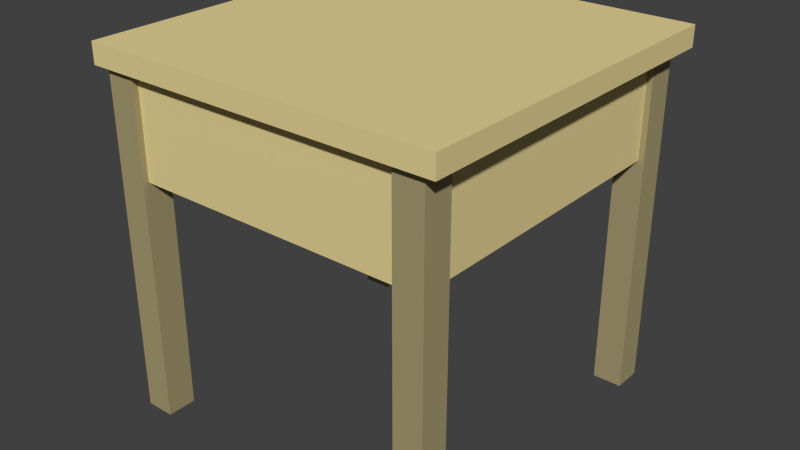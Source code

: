 # Source: nightstand.blend  (saved by Blender 2.76.0; exported with 4.5.12 LTS)
import bpy
from mathutils import Matrix  # noqa: F401  (used for matrix-valued properties, if any)

bpy.ops.wm.read_factory_settings(use_empty=True)
scene = bpy.context.scene
scene.name = 'Scene'

# ---- collections
col_collection_1 = bpy.data.collections.new('Collection 1'); scene.collection.children.link(col_collection_1)

# ---- materials (node trees are filled in below, after node groups)
mat_material = bpy.data.materials.new('Material')
mat_material.alpha_threshold = 0.0
mat_material.use_transparent_shadow = False
mat_material.diffuse_color = (0.8, 0.6656, 0.3071, 1.0)
mat_material.roughness = 0.5
mat_material.line_color = (0.0, 0.0, 0.0, 1.0)
mat_legcolor = bpy.data.materials.new('LegColor')
mat_legcolor.alpha_threshold = 0.0
mat_legcolor.use_transparent_shadow = False
mat_legcolor.diffuse_color = (0.3864, 0.3278, 0.1714, 1.0)
mat_legcolor.roughness = 0.5
mat_material_001 = bpy.data.materials.new('Material.001')
mat_material_001.alpha_threshold = 0.0
mat_material_001.use_transparent_shadow = False
mat_material_001.diffuse_color = (0.3864, 0.3278, 0.1714, 1.0)
mat_material_001.roughness = 0.5
mat_material_002 = bpy.data.materials.new('Material.002')
mat_material_002.alpha_threshold = 0.0
mat_material_002.use_transparent_shadow = False
mat_material_002.diffuse_color = (0.3864, 0.3278, 0.1714, 1.0)
mat_material_002.roughness = 0.5
mat_material_003 = bpy.data.materials.new('Material.003')
mat_material_003.alpha_threshold = 0.0
mat_material_003.use_transparent_shadow = False
mat_material_003.diffuse_color = (0.3864, 0.3278, 0.1714, 1.0)
mat_material_003.roughness = 0.5

# ---- material node trees

# ---- world
world_world = bpy.data.worlds.new('World'); scene.world = world_world
world_world.color = (0.05088, 0.05088, 0.05088)
world_world.use_sun_shadow = False
world_world.sun_shadow_jitter_overblur = 0.0
world_world.cycles.sampling_method = 'MANUAL'
world_world.cycles.sample_map_resolution = 256

# ---- meshes
me_cube = bpy.data.meshes.new('Cube')
me_cube.from_pydata([(1.0, 1.0, -1.0), (1.0, -1.0, -1.0), (-1.0, -1.0, -1.0), (-1.0, 1.0, -1.0), (1.0, 1.0, 1.0), (1.0, -1.0, 1.0), (-1.0, -1.0, 1.0), (-1.0, 1.0, 1.0)], [], [(0, 1, 2, 3), (4, 7, 6, 5), (0, 4, 5, 1), (1, 5, 6, 2), (2, 6, 7, 3), (4, 0, 3, 7)])
_uv = me_cube.uv_layers.new(name='UVMap')
_uv.uv.foreach_set('vector', [1.987e-08, 0.6667, 0.3333, 0.6667, 0.3333, 1.0, 0.0, 1.0, 0.6667, 0.3333, 0.6667, 0.6667, 0.3333, 0.6667, 0.3333, 0.3333, 0.6667, 0.3333, 0.3333, 0.3333, 0.3333, 0.0, 0.6667, 1.987e-08, 2.98e-08, 0.3333, 0.0, 1.291e-07, 0.3333, 0.0, 0.3333, 0.3333, 1.0, 0.3333, 0.6667, 0.3333, 0.6667, 8.941e-08, 1.0, 0.0, 0.0, 0.3333, 0.3333, 0.3333, 0.3333, 0.6667, 2.98e-08, 0.6667])
me_cube.materials.append(mat_material)
me_cube.use_remesh_preserve_volume = False
me_cube.use_remesh_preserve_attributes = False
me_cube.use_mirror_vertex_groups = False
me_cube.update()
me_cube_008 = bpy.data.meshes.new('Cube.008')
me_cube_008.from_pydata([(1.0, 1.0, -1.0), (1.0, -1.0, -1.0), (-1.0, -1.0, -1.0), (-1.0, 1.0, -1.0), (1.0, 1.0, 1.0), (1.0, -1.0, 1.0), (-1.0, -1.0, 1.0), (-1.0, 1.0, 1.0)], [], [(0, 1, 2, 3), (4, 7, 6, 5), (0, 4, 5, 1), (1, 5, 6, 2), (2, 6, 7, 3), (4, 0, 3, 7)])
me_cube_008.materials.append(mat_material)
me_cube_008.use_remesh_preserve_volume = False
me_cube_008.use_remesh_preserve_attributes = False
me_cube_008.use_mirror_vertex_groups = False
me_cube_008.update()
me_cube_007 = bpy.data.meshes.new('Cube.007')
me_cube_007.from_pydata([(-1.0, -1.0, -1.0), (-1.0, -1.0, 1.0), (-1.0, 1.0, -1.0), (-1.0, 1.0, 1.0), (1.0, -1.0, -1.0), (1.0, -1.0, 1.0), (1.0, 1.0, -1.0), (1.0, 1.0, 1.0)], [], [(1, 3, 2, 0), (3, 7, 6, 2), (7, 5, 4, 6), (5, 1, 0, 4), (0, 2, 6, 4), (5, 7, 3, 1)])
me_cube_007.materials.append(mat_legcolor)
me_cube_007.use_remesh_preserve_volume = False
me_cube_007.use_remesh_preserve_attributes = False
me_cube_007.use_mirror_vertex_groups = False
me_cube_007.update()
me_cube_006 = bpy.data.meshes.new('Cube.006')
me_cube_006.from_pydata([(1.0, 1.0, -1.0), (1.0, -1.0, -1.0), (-1.0, -1.0, -1.0), (-1.0, 1.0, -1.0), (1.0, 1.0, 1.0), (1.0, -1.0, 1.0), (-1.0, -1.0, 1.0), (-1.0, 1.0, 1.0)], [], [(0, 1, 2, 3), (4, 7, 6, 5), (0, 4, 5, 1), (1, 5, 6, 2), (2, 6, 7, 3), (4, 0, 3, 7)])
me_cube_006.materials.append(mat_material)
me_cube_006.use_remesh_preserve_volume = False
me_cube_006.use_remesh_preserve_attributes = False
me_cube_006.use_mirror_vertex_groups = False
me_cube_006.update()
me_cube_005 = bpy.data.meshes.new('Cube.005')
me_cube_005.from_pydata([(1.0, 1.0, -1.0), (1.0, -1.0, -1.0), (-1.0, -1.0, -1.0), (-1.0, 1.0, -1.0), (1.0, 1.0, 1.0), (1.0, -1.0, 1.0), (-1.0, -1.0, 1.0), (-1.0, 1.0, 1.0)], [], [(0, 1, 2, 3), (4, 7, 6, 5), (0, 4, 5, 1), (1, 5, 6, 2), (2, 6, 7, 3), (4, 0, 3, 7)])
me_cube_005.materials.append(mat_material)
me_cube_005.use_remesh_preserve_volume = False
me_cube_005.use_remesh_preserve_attributes = False
me_cube_005.use_mirror_vertex_groups = False
me_cube_005.update()
me_cube_004 = bpy.data.meshes.new('Cube.004')
me_cube_004.from_pydata([(-1.0, -1.0, -1.0), (-1.0, -1.0, 1.0), (-1.0, 1.0, -1.0), (-1.0, 1.0, 1.0), (1.0, -1.0, -1.0), (1.0, -1.0, 1.0), (1.0, 1.0, -1.0), (1.0, 1.0, 1.0)], [], [(1, 3, 2, 0), (3, 7, 6, 2), (7, 5, 4, 6), (5, 1, 0, 4), (0, 2, 6, 4), (5, 7, 3, 1)])
me_cube_004.materials.append(mat_material_001)
me_cube_004.use_remesh_preserve_volume = False
me_cube_004.use_remesh_preserve_attributes = False
me_cube_004.use_mirror_vertex_groups = False
me_cube_004.update()
me_cube_003 = bpy.data.meshes.new('Cube.003')
me_cube_003.from_pydata([(-1.0, -1.0, -1.0), (-1.0, -1.0, 1.0), (-1.0, 1.0, -1.0), (-1.0, 1.0, 1.0), (1.0, -1.0, -1.0), (1.0, -1.0, 1.0), (1.0, 1.0, -1.0), (1.0, 1.0, 1.0)], [], [(1, 3, 2, 0), (3, 7, 6, 2), (7, 5, 4, 6), (5, 1, 0, 4), (0, 2, 6, 4), (5, 7, 3, 1)])
me_cube_003.materials.append(mat_material_002)
me_cube_003.use_remesh_preserve_volume = False
me_cube_003.use_remesh_preserve_attributes = False
me_cube_003.use_mirror_vertex_groups = False
me_cube_003.update()
me_cube_002 = bpy.data.meshes.new('Cube.002')
me_cube_002.from_pydata([(-1.0, -1.0, -1.0), (-1.0, -1.0, 1.0), (-1.0, 1.0, -1.0), (-1.0, 1.0, 1.0), (1.0, -1.0, -1.0), (1.0, -1.0, 1.0), (1.0, 1.0, -1.0), (1.0, 1.0, 1.0)], [], [(1, 3, 2, 0), (3, 7, 6, 2), (7, 5, 4, 6), (5, 1, 0, 4), (0, 2, 6, 4), (5, 7, 3, 1)])
me_cube_002.materials.append(mat_material_003)
me_cube_002.use_remesh_preserve_volume = False
me_cube_002.use_remesh_preserve_attributes = False
me_cube_002.use_mirror_vertex_groups = False
me_cube_002.update()
me_cube_001 = bpy.data.meshes.new('Cube.001')
me_cube_001.from_pydata([(1.0, 1.0, -1.0), (1.0, -1.0, -1.0), (-1.0, -1.0, -1.0), (-1.0, 1.0, -1.0), (1.0, 1.0, 1.0), (1.0, -1.0, 1.0), (-1.0, -1.0, 1.0), (-1.0, 1.0, 1.0)], [], [(0, 1, 2, 3), (4, 7, 6, 5), (0, 4, 5, 1), (1, 5, 6, 2), (2, 6, 7, 3), (4, 0, 3, 7)])
me_cube_001.materials.append(mat_material)
me_cube_001.use_remesh_preserve_volume = False
me_cube_001.use_remesh_preserve_attributes = False
me_cube_001.use_mirror_vertex_groups = False
me_cube_001.update()

# ---- objects
ob_cube = bpy.data.objects.new('Cube', me_cube)
ob_cube_008 = bpy.data.objects.new('Cube.008', me_cube_008)
ob_cube_007 = bpy.data.objects.new('Cube.007', me_cube_007)
ob_cube_006 = bpy.data.objects.new('Cube.006', me_cube_006)
ob_cube_005 = bpy.data.objects.new('Cube.005', me_cube_005)
ob_cube_004 = bpy.data.objects.new('Cube.004', me_cube_004)
ob_cube_003 = bpy.data.objects.new('Cube.003', me_cube_003)
ob_cube_002 = bpy.data.objects.new('Cube.002', me_cube_002)
ob_cube_001 = bpy.data.objects.new('Cube.001', me_cube_001)

# ---- transforms, parenting, visibility, modifiers, constraints
ob_cube.location = (0.0258, 0.0, 1.962)
ob_cube.scale = (1.0, 1.0, -0.05766)
ob_cube.lock_rotations_4d = False
ob_cube.empty_display_type = 'ARROWS'
ob_cube.lineart.crease_threshold = 0.0
ob_cube_008.location = (-0.8329, -0.01252, 1.626)
ob_cube_008.rotation_euler = (4.251e-22, -3.142, 8.742e-08)
ob_cube_008.scale = (-0.05782, -0.919, -0.2808)
ob_cube_008.lock_rotations_4d = False
ob_cube_008.empty_display_type = 'ARROWS'
ob_cube_008.lineart.crease_threshold = 0.0
ob_cube_007.location = (-0.8414, -0.8786, 0.9989)
ob_cube_007.rotation_euler = (0.0, -0.0, -3.142)
ob_cube_007.scale = (0.0813, 0.08206, 1.0)
ob_cube_007.lineart.crease_threshold = 0.0
ob_cube_006.location = (0.00298, -0.8713, 1.626)
ob_cube_006.rotation_euler = (3.142, 5.693e-15, -1.571)
ob_cube_006.scale = (-0.05782, -0.821, -0.2808)
ob_cube_006.lock_rotations_4d = False
ob_cube_006.empty_display_type = 'ARROWS'
ob_cube_006.lineart.crease_threshold = 0.0
ob_cube_005.location = (0.001344, 0.8663, 1.628)
ob_cube_005.rotation_euler = (3.142, 2.679e-15, 1.571)
ob_cube_005.scale = (-0.05782, -0.821, -0.2808)
ob_cube_005.lock_rotations_4d = False
ob_cube_005.empty_display_type = 'ARROWS'
ob_cube_005.lineart.crease_threshold = 0.0
ob_cube_004.location = (-0.8221, 0.8747, 1.001)
ob_cube_004.rotation_euler = (0.0, -0.0, 1.571)
ob_cube_004.scale = (0.0813, 0.08206, 1.0)
ob_cube_004.lineart.crease_threshold = 0.0
ob_cube_003.location = (0.8594, -0.8708, 1.001)
ob_cube_003.scale = (0.0813, 0.08206, 1.0)
ob_cube_003.lineart.crease_threshold = 0.0
ob_cube_002.location = (0.8594, 0.8736, 1.001)
ob_cube_002.scale = (0.0813, 0.08206, 1.0)
ob_cube_002.lineart.crease_threshold = 0.0
ob_cube_001.location = (0.8509, 0.007554, 1.628)
ob_cube_001.rotation_euler = (3.142, -0.0, 0.0)
ob_cube_001.scale = (-0.05782, -0.919, -0.2808)
ob_cube_001.lock_rotations_4d = False
ob_cube_001.empty_display_type = 'ARROWS'
ob_cube_001.lineart.crease_threshold = 0.0

# ---- collection membership
col_collection_1.objects.link(ob_cube)
col_collection_1.objects.link(ob_cube_008)
col_collection_1.objects.link(ob_cube_007)
col_collection_1.objects.link(ob_cube_006)
col_collection_1.objects.link(ob_cube_005)
col_collection_1.objects.link(ob_cube_004)
col_collection_1.objects.link(ob_cube_003)
col_collection_1.objects.link(ob_cube_002)
col_collection_1.objects.link(ob_cube_001)

# ---- scene / render settings (as saved in the file)
scene.frame_start = 1; scene.frame_end = 250; scene.frame_set(1)
scene.render.engine = 'BLENDER_EEVEE_NEXT'
scene.render.resolution_percentage = 50
scene.render.dither_intensity = 0.0
scene.cycles.use_denoising = False
scene.cycles.samples = 10
scene.cycles.sampling_pattern = 'TABULATED_SOBOL'
scene.cycles.light_sampling_threshold = 0.0
scene.cycles.use_adaptive_sampling = False
scene.cycles.use_light_tree = False
scene.cycles.blur_glossy = 0.0
scene.cycles.pixel_filter_type = 'GAUSSIAN'
scene.cycles.sample_clamp_indirect = 0.0
scene.view_settings.view_transform = 'Standard'
bpy.context.view_layer.update()

# ---- added for rendering (the .blend has no active camera and no usable light): camera, sun
cam_auto = bpy.data.cameras.new('AutoCamera')
cam_auto.lens = 50.0
cam_auto.sensor_width = 36.0
cam_auto.clip_end = 1000.0
ob_auto_camera = bpy.data.objects.new('AutoCamera', cam_auto)
scene.collection.objects.link(ob_auto_camera)
ob_auto_camera.location = (3.24214, -3.85961, 3.58248)
ob_auto_camera.rotation_euler = (1.09748, -7.21219e-08, 0.694738)
scene.camera = ob_auto_camera
light_auto_sun = bpy.data.lights.new('AutoSun', 'SUN')
light_auto_sun.energy = 3.0
light_auto_sun.angle = 0.0523599
ob_auto_sun = bpy.data.objects.new('AutoSun', light_auto_sun)
scene.collection.objects.link(ob_auto_sun)
ob_auto_sun.rotation_euler = (0.872665, 0.174533, 0.523599)
bpy.context.view_layer.update()

